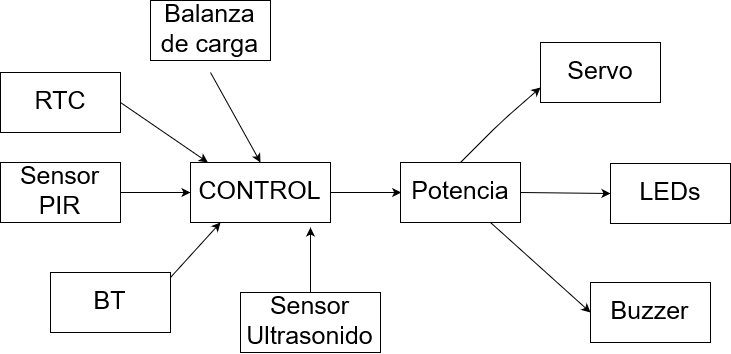

The diagram above was exported from draw.io. Its source (the exported page's mxGraphModel, read from the mxfile embedded in the PNG):
<mxGraphModel dx="1035" dy="396" grid="1" gridSize="10" guides="1" tooltips="1" connect="1" arrows="1" fold="1" page="1" pageScale="1" pageWidth="827" pageHeight="1169" math="0" shadow="0">
  <root>
    <mxCell id="0" />
    <mxCell id="1" parent="0" />
    <mxCell id="k8IyNxLr9ggNDSxlpXTP-1" value="RTC" style="rounded=0;whiteSpace=wrap;html=1;fontSize=25;" parent="1" vertex="1">
      <mxGeometry x="80" y="80" width="120" height="60" as="geometry" />
    </mxCell>
    <mxCell id="k8IyNxLr9ggNDSxlpXTP-2" value="Sensor PIR" style="rounded=0;whiteSpace=wrap;html=1;fontSize=25;" parent="1" vertex="1">
      <mxGeometry x="80" y="170" width="120" height="60" as="geometry" />
    </mxCell>
    <mxCell id="k8IyNxLr9ggNDSxlpXTP-4" value="BT" style="rounded=0;whiteSpace=wrap;html=1;fontSize=25;" parent="1" vertex="1">
      <mxGeometry x="130" y="280" width="120" height="60" as="geometry" />
    </mxCell>
    <mxCell id="k8IyNxLr9ggNDSxlpXTP-5" value="Balanza de carga" style="rounded=0;whiteSpace=wrap;html=1;fontSize=25;" parent="1" vertex="1">
      <mxGeometry x="230" y="8" width="120" height="60" as="geometry" />
    </mxCell>
    <mxCell id="k8IyNxLr9ggNDSxlpXTP-6" value="CONTROL" style="rounded=0;whiteSpace=wrap;html=1;fontSize=25;" parent="1" vertex="1">
      <mxGeometry x="270" y="170" width="140" height="60" as="geometry" />
    </mxCell>
    <mxCell id="k8IyNxLr9ggNDSxlpXTP-7" value="" style="endArrow=classic;html=1;fontSize=25;entryX=0.5;entryY=0;entryDx=0;entryDy=0;" parent="1" edge="1" target="k8IyNxLr9ggNDSxlpXTP-6">
      <mxGeometry width="50" height="50" relative="1" as="geometry">
        <mxPoint x="290" y="80" as="sourcePoint" />
        <mxPoint x="340" y="160" as="targetPoint" />
      </mxGeometry>
    </mxCell>
    <mxCell id="k8IyNxLr9ggNDSxlpXTP-8" value="" style="endArrow=classic;html=1;fontSize=25;exitX=1;exitY=0.5;exitDx=0;exitDy=0;entryX=0.124;entryY=-0.002;entryDx=0;entryDy=0;entryPerimeter=0;" parent="1" edge="1" target="k8IyNxLr9ggNDSxlpXTP-6" source="k8IyNxLr9ggNDSxlpXTP-1">
      <mxGeometry width="50" height="50" relative="1" as="geometry">
        <mxPoint x="210" y="130" as="sourcePoint" />
        <mxPoint x="280" y="160" as="targetPoint" />
      </mxGeometry>
    </mxCell>
    <mxCell id="k8IyNxLr9ggNDSxlpXTP-9" value="" style="endArrow=classic;html=1;fontSize=25;entryX=0;entryY=0.5;entryDx=0;entryDy=0;exitX=1;exitY=0.5;exitDx=0;exitDy=0;" parent="1" edge="1" target="k8IyNxLr9ggNDSxlpXTP-6" source="k8IyNxLr9ggNDSxlpXTP-2">
      <mxGeometry width="50" height="50" relative="1" as="geometry">
        <mxPoint x="210" y="200" as="sourcePoint" />
        <mxPoint x="260" y="200" as="targetPoint" />
      </mxGeometry>
    </mxCell>
    <mxCell id="k8IyNxLr9ggNDSxlpXTP-10" value="" style="endArrow=classic;html=1;fontSize=25;" parent="1" edge="1">
      <mxGeometry width="50" height="50" relative="1" as="geometry">
        <mxPoint x="250" y="285" as="sourcePoint" />
        <mxPoint x="300" y="230" as="targetPoint" />
      </mxGeometry>
    </mxCell>
    <mxCell id="k8IyNxLr9ggNDSxlpXTP-11" value="" style="endArrow=classic;html=1;fontSize=25;" parent="1" source="k8IyNxLr9ggNDSxlpXTP-6" edge="1">
      <mxGeometry width="50" height="50" relative="1" as="geometry">
        <mxPoint x="410" y="250" as="sourcePoint" />
        <mxPoint x="480.71067811865476" y="200" as="targetPoint" />
      </mxGeometry>
    </mxCell>
    <mxCell id="k8IyNxLr9ggNDSxlpXTP-12" value="Potencia" style="rounded=0;whiteSpace=wrap;html=1;fontSize=25;" parent="1" vertex="1">
      <mxGeometry x="480" y="170" width="120" height="60" as="geometry" />
    </mxCell>
    <mxCell id="k8IyNxLr9ggNDSxlpXTP-13" value="" style="endArrow=classic;html=1;fontSize=25;exitX=0.5;exitY=0;exitDx=0;exitDy=0;entryX=0;entryY=0.75;entryDx=0;entryDy=0;" parent="1" edge="1" target="k8IyNxLr9ggNDSxlpXTP-17" source="k8IyNxLr9ggNDSxlpXTP-12">
      <mxGeometry width="50" height="50" relative="1" as="geometry">
        <mxPoint x="560" y="150" as="sourcePoint" />
        <mxPoint x="610" y="100" as="targetPoint" />
        <Array as="points">
          <mxPoint x="580" y="130" />
        </Array>
      </mxGeometry>
    </mxCell>
    <mxCell id="k8IyNxLr9ggNDSxlpXTP-15" value="" style="endArrow=classic;html=1;fontSize=25;entryX=0;entryY=0.5;entryDx=0;entryDy=0;exitX=1;exitY=0.5;exitDx=0;exitDy=0;" parent="1" edge="1" target="k8IyNxLr9ggNDSxlpXTP-19" source="k8IyNxLr9ggNDSxlpXTP-12">
      <mxGeometry width="50" height="50" relative="1" as="geometry">
        <mxPoint x="620" y="210" as="sourcePoint" />
        <mxPoint x="680" y="220" as="targetPoint" />
      </mxGeometry>
    </mxCell>
    <mxCell id="k8IyNxLr9ggNDSxlpXTP-16" value="" style="endArrow=classic;html=1;fontSize=25;exitX=0.75;exitY=1;exitDx=0;exitDy=0;entryX=0;entryY=0.5;entryDx=0;entryDy=0;" parent="1" edge="1" target="k8IyNxLr9ggNDSxlpXTP-20" source="k8IyNxLr9ggNDSxlpXTP-12">
      <mxGeometry width="50" height="50" relative="1" as="geometry">
        <mxPoint x="580" y="260" as="sourcePoint" />
        <mxPoint x="650" y="310" as="targetPoint" />
      </mxGeometry>
    </mxCell>
    <mxCell id="k8IyNxLr9ggNDSxlpXTP-17" value="Servo" style="rounded=0;whiteSpace=wrap;html=1;fontSize=25;" parent="1" vertex="1">
      <mxGeometry x="620" y="50" width="120" height="60" as="geometry" />
    </mxCell>
    <mxCell id="k8IyNxLr9ggNDSxlpXTP-18" value="Sensor Ultrasonido" style="rounded=0;whiteSpace=wrap;html=1;fontSize=25;" parent="1" vertex="1">
      <mxGeometry x="320" y="300" width="140" height="60" as="geometry" />
    </mxCell>
    <mxCell id="k8IyNxLr9ggNDSxlpXTP-19" value="LEDs" style="rounded=0;whiteSpace=wrap;html=1;fontSize=25;" parent="1" vertex="1">
      <mxGeometry x="690" y="171" width="120" height="60" as="geometry" />
    </mxCell>
    <mxCell id="k8IyNxLr9ggNDSxlpXTP-20" value="Buzzer" style="rounded=0;whiteSpace=wrap;html=1;fontSize=25;" parent="1" vertex="1">
      <mxGeometry x="670" y="290" width="120" height="60" as="geometry" />
    </mxCell>
    <mxCell id="gGS9r6TyqQ5lG2rg5UBV-1" value="" style="endArrow=classic;html=1;exitX=0.5;exitY=0;exitDx=0;exitDy=0;" edge="1" parent="1" source="k8IyNxLr9ggNDSxlpXTP-18">
      <mxGeometry width="50" height="50" relative="1" as="geometry">
        <mxPoint x="360" y="310" as="sourcePoint" />
        <mxPoint x="390" y="235" as="targetPoint" />
      </mxGeometry>
    </mxCell>
  </root>
</mxGraphModel>